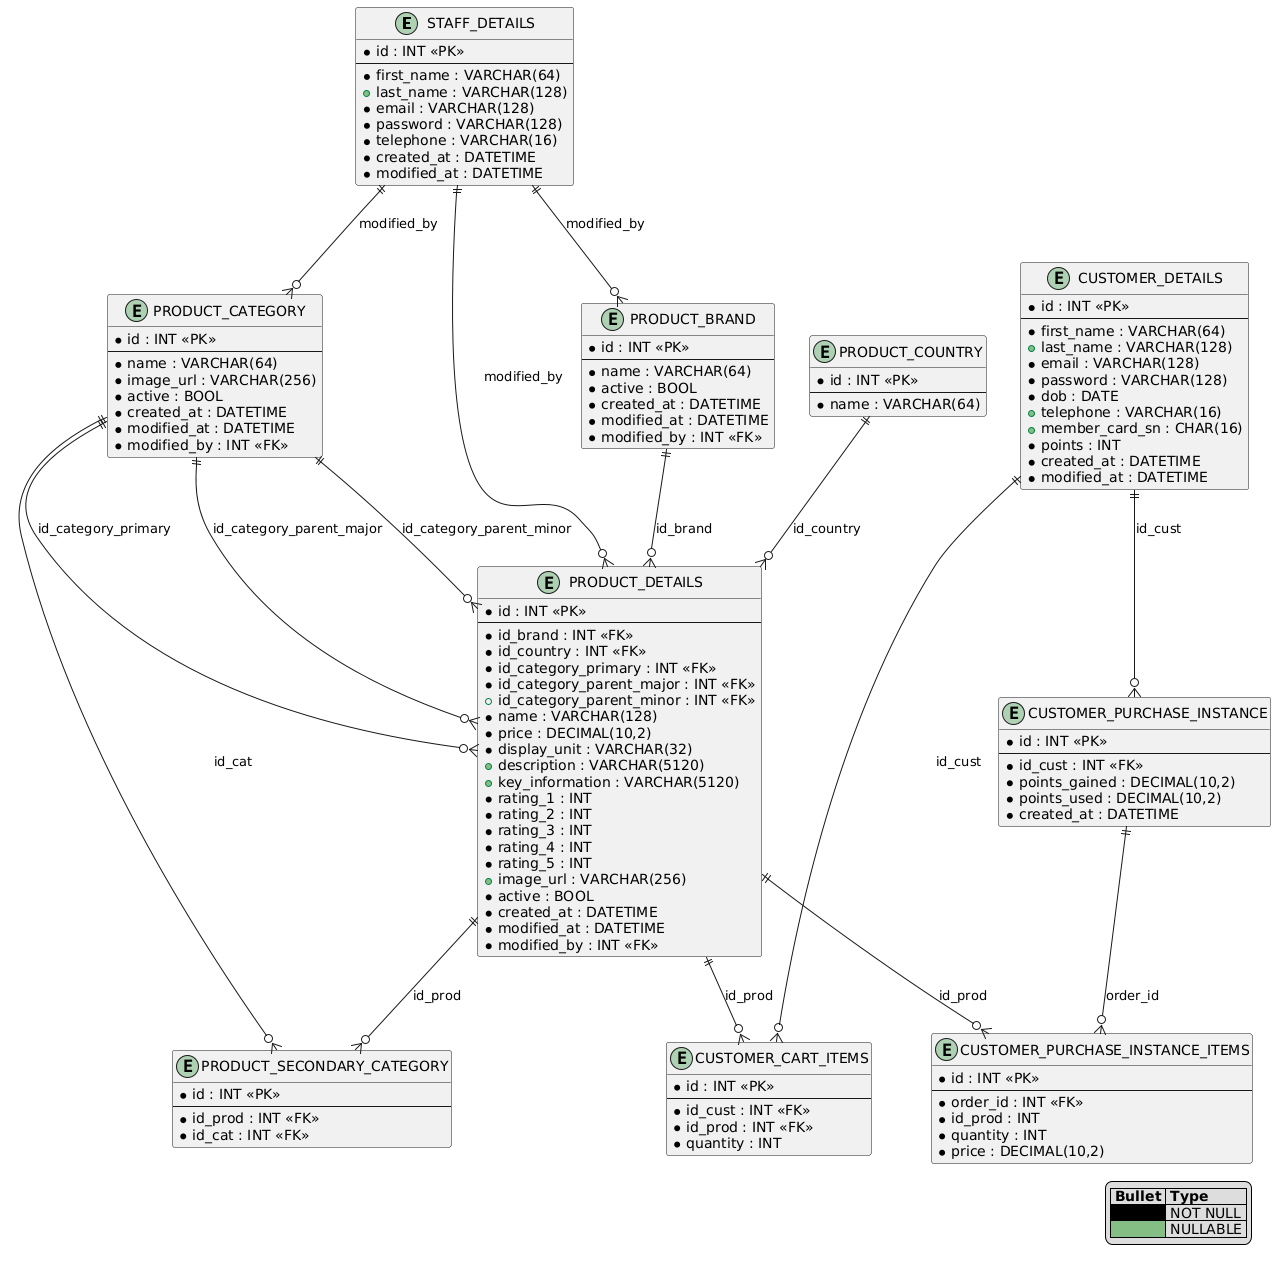

The diagram above was rendered by PlantUML. Its source (embedded in the PNG):
@startuml
entity STAFF_DETAILS {
    * id : INT <<PK>>
    --
    * first_name : VARCHAR(64)
    + last_name : VARCHAR(128)
    * email : VARCHAR(128)
    * password : VARCHAR(128)
    * telephone : VARCHAR(16)
    * created_at : DATETIME
    * modified_at : DATETIME
}

entity CUSTOMER_DETAILS {
    * id : INT <<PK>>
    --
    * first_name : VARCHAR(64)
    + last_name : VARCHAR(128)
    * email : VARCHAR(128)
    * password : VARCHAR(128)
    * dob : DATE
    + telephone : VARCHAR(16)
    + member_card_sn : CHAR(16)
    * points : INT
    * created_at : DATETIME
    * modified_at : DATETIME
}

entity CUSTOMER_PURCHASE_INSTANCE {
    * id : INT <<PK>>
    --
    * id_cust : INT <<FK>>
    * points_gained : DECIMAL(10,2)
    * points_used : DECIMAL(10,2)
    * created_at : DATETIME
}

entity PRODUCT_BRAND {
    * id : INT <<PK>>
    --
    * name : VARCHAR(64)
    * active : BOOL
    * created_at : DATETIME
    * modified_at : DATETIME
    * modified_by : INT <<FK>>
}

entity PRODUCT_COUNTRY {
    * id : INT <<PK>>
    --
    * name : VARCHAR(64)
}

entity PRODUCT_CATEGORY {
    * id : INT <<PK>>
    --
    * name : VARCHAR(64)
    * image_url : VARCHAR(256)
    * active : BOOL
    * created_at : DATETIME
    * modified_at : DATETIME
    * modified_by : INT <<FK>>
}

entity PRODUCT_DETAILS {
    * id : INT <<PK>>
    --
    * id_brand : INT <<FK>>
    * id_country : INT <<FK>>
    * id_category_primary : INT <<FK>>
    * id_category_parent_major : INT <<FK>>
    + id_category_parent_minor : INT <<FK>>
    * name : VARCHAR(128)
    * price : DECIMAL(10,2)
    * display_unit : VARCHAR(32)
    + description : VARCHAR(5120)
    + key_information : VARCHAR(5120)
    * rating_1 : INT
    * rating_2 : INT
    * rating_3 : INT
    * rating_4 : INT
    * rating_5 : INT
    + image_url : VARCHAR(256)
    * active : BOOL
    * created_at : DATETIME
    * modified_at : DATETIME
    * modified_by : INT <<FK>>
}

entity PRODUCT_SECONDARY_CATEGORY {
    * id : INT <<PK>>
    --
    * id_prod : INT <<FK>>
    * id_cat : INT <<FK>>
}

entity CUSTOMER_PURCHASE_INSTANCE_ITEMS {
    * id : INT <<PK>>
    --
    * order_id : INT <<FK>>
    * id_prod : INT
    * quantity : INT
    * price : DECIMAL(10,2)
}

entity CUSTOMER_CART_ITEMS {
    * id : INT <<PK>>
    --
    * id_cust : INT <<FK>>
    * id_prod : INT <<FK>>
    * quantity : INT
}

STAFF_DETAILS ||--o{ PRODUCT_BRAND : "modified_by"
STAFF_DETAILS ||--o{ PRODUCT_CATEGORY : "modified_by"
STAFF_DETAILS ||--o{ PRODUCT_DETAILS : "modified_by"
CUSTOMER_DETAILS ||--o{ CUSTOMER_PURCHASE_INSTANCE : "id_cust"
CUSTOMER_DETAILS ||--o{ CUSTOMER_CART_ITEMS : "id_cust"
PRODUCT_BRAND ||--o{ PRODUCT_DETAILS : "id_brand"
PRODUCT_COUNTRY ||--o{ PRODUCT_DETAILS : "id_country"
PRODUCT_CATEGORY ||--o{ PRODUCT_DETAILS : "id_category_primary"
PRODUCT_CATEGORY ||--o{ PRODUCT_DETAILS : "id_category_parent_major"
PRODUCT_CATEGORY ||--o{ PRODUCT_DETAILS : "id_category_parent_minor"
PRODUCT_DETAILS ||--o{ PRODUCT_SECONDARY_CATEGORY : "id_prod"
PRODUCT_CATEGORY ||--o{ PRODUCT_SECONDARY_CATEGORY : "id_cat"
PRODUCT_DETAILS ||--o{ CUSTOMER_PURCHASE_INSTANCE_ITEMS : "id_prod"
CUSTOMER_PURCHASE_INSTANCE ||--o{ CUSTOMER_PURCHASE_INSTANCE_ITEMS : "order_id"
PRODUCT_DETAILS ||--o{ CUSTOMER_CART_ITEMS : "id_prod"

legend bottom right
    | **Bullet** | **Type** |
    |<#000000>| NOT NULL |
    |<#84BE84>| NULLABLE |
endlegend
@enduml